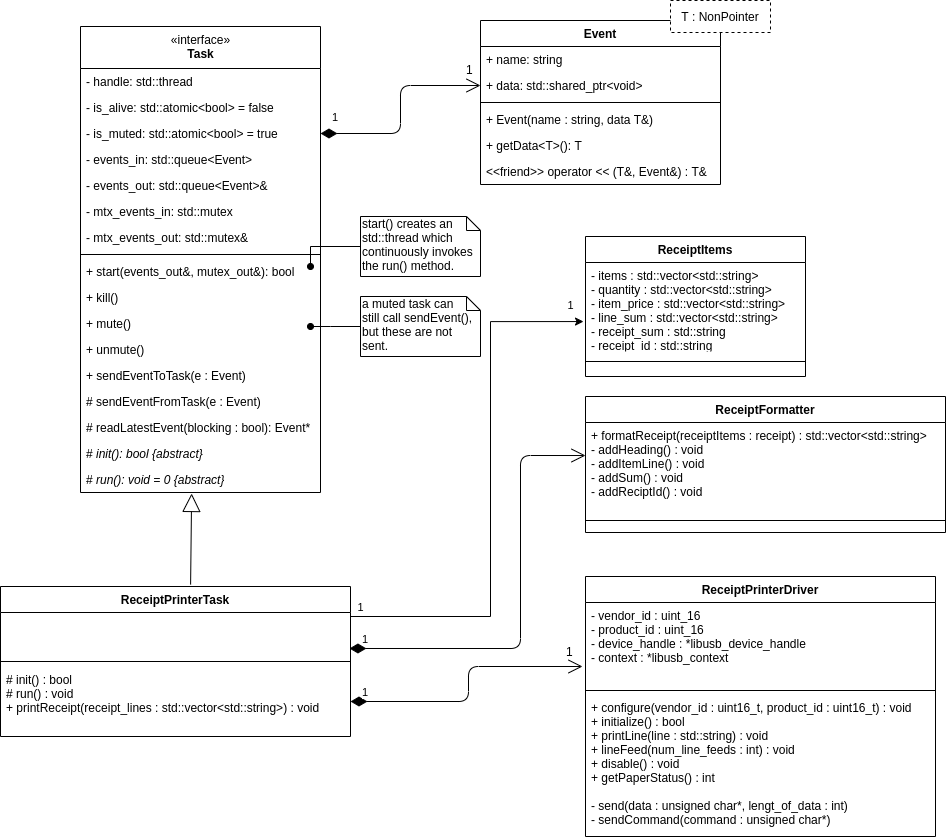

The diagram above was exported from draw.io. Its source (the exported page's mxGraphModel, read from the mxfile embedded in the PNG):
<mxGraphModel dx="2062" dy="1240" grid="1" gridSize="10" guides="1" tooltips="1" connect="1" arrows="1" fold="1" page="1" pageScale="1" pageWidth="827" pageHeight="1169" math="0" shadow="0">
  <root>
    <mxCell id="0" />
    <mxCell id="1" parent="0" />
    <mxCell id="h6Gf-ipxuAEYZv7qVA2r-5" style="edgeStyle=orthogonalEdgeStyle;rounded=0;orthogonalLoop=1;jettySize=auto;html=1;exitX=1;exitY=0.25;exitDx=0;exitDy=0;entryX=-0.009;entryY=0.703;entryDx=0;entryDy=0;entryPerimeter=0;labelPosition=right;verticalLabelPosition=middle;align=left;verticalAlign=middle;" parent="1" source="kqmBj5clwnuzfSnM0zY4-1" target="h6Gf-ipxuAEYZv7qVA2r-2" edge="1">
      <mxGeometry relative="1" as="geometry">
        <Array as="points">
          <mxPoint x="360" y="630" />
          <mxPoint x="500" y="630" />
          <mxPoint x="500" y="335" />
        </Array>
      </mxGeometry>
    </mxCell>
    <mxCell id="co3JxGbzzGWDbM6miwoS-44" value="1" style="edgeLabel;html=1;align=center;verticalAlign=middle;resizable=0;points=[];" vertex="1" connectable="0" parent="h6Gf-ipxuAEYZv7qVA2r-5">
      <mxGeometry x="0.7042" y="1" relative="1" as="geometry">
        <mxPoint x="66.4" y="-15.5" as="offset" />
      </mxGeometry>
    </mxCell>
    <mxCell id="co3JxGbzzGWDbM6miwoS-46" value="1" style="edgeLabel;html=1;align=center;verticalAlign=middle;resizable=0;points=[];" vertex="1" connectable="0" parent="h6Gf-ipxuAEYZv7qVA2r-5">
      <mxGeometry x="-0.9537" y="-2" relative="1" as="geometry">
        <mxPoint x="4.5" y="-12" as="offset" />
      </mxGeometry>
    </mxCell>
    <mxCell id="kqmBj5clwnuzfSnM0zY4-1" value="ReceiptPrinterTask" style="swimlane;fontStyle=1;align=center;verticalAlign=top;childLayout=stackLayout;horizontal=1;startSize=26;horizontalStack=0;resizeParent=1;resizeParentMax=0;resizeLast=0;collapsible=1;marginBottom=0;" parent="1" vertex="1">
      <mxGeometry x="10" y="600" width="350" height="150" as="geometry" />
    </mxCell>
    <mxCell id="h6Gf-ipxuAEYZv7qVA2r-17" value="&#10;" style="text;strokeColor=none;fillColor=none;align=left;verticalAlign=top;spacingLeft=4;spacingRight=4;overflow=hidden;rotatable=0;points=[[0,0.5],[1,0.5]];portConstraint=eastwest;" parent="kqmBj5clwnuzfSnM0zY4-1" vertex="1">
      <mxGeometry y="26" width="350" height="44" as="geometry" />
    </mxCell>
    <mxCell id="kqmBj5clwnuzfSnM0zY4-3" value="" style="line;strokeWidth=1;fillColor=none;align=left;verticalAlign=middle;spacingTop=-1;spacingLeft=3;spacingRight=3;rotatable=0;labelPosition=right;points=[];portConstraint=eastwest;" parent="kqmBj5clwnuzfSnM0zY4-1" vertex="1">
      <mxGeometry y="70" width="350" height="10" as="geometry" />
    </mxCell>
    <mxCell id="kqmBj5clwnuzfSnM0zY4-4" value="# init() : bool&#10;# run() : void&#10;+ printReceipt(receipt_lines : std::vector&lt;std::string&gt;) : void&#10;&#10;" style="text;strokeColor=none;fillColor=none;align=left;verticalAlign=top;spacingLeft=4;spacingRight=4;overflow=hidden;rotatable=0;points=[[0,0.5],[1,0.5]];portConstraint=eastwest;" parent="kqmBj5clwnuzfSnM0zY4-1" vertex="1">
      <mxGeometry y="80" width="350" height="70" as="geometry" />
    </mxCell>
    <mxCell id="kqmBj5clwnuzfSnM0zY4-5" value="ReceiptPrinterDriver" style="swimlane;fontStyle=1;align=center;verticalAlign=top;childLayout=stackLayout;horizontal=1;startSize=26;horizontalStack=0;resizeParent=1;resizeParentMax=0;resizeLast=0;collapsible=1;marginBottom=0;" parent="1" vertex="1">
      <mxGeometry x="595" y="590" width="350" height="260" as="geometry" />
    </mxCell>
    <mxCell id="kqmBj5clwnuzfSnM0zY4-6" value="- vendor_id : uint_16&#10;- product_id : uint_16&#10;- device_handle : *libusb_device_handle&#10;- context : *libusb_context" style="text;strokeColor=none;fillColor=none;align=left;verticalAlign=top;spacingLeft=4;spacingRight=4;overflow=hidden;rotatable=0;points=[[0,0.5],[1,0.5]];portConstraint=eastwest;" parent="kqmBj5clwnuzfSnM0zY4-5" vertex="1">
      <mxGeometry y="26" width="350" height="84" as="geometry" />
    </mxCell>
    <mxCell id="kqmBj5clwnuzfSnM0zY4-7" value="" style="line;strokeWidth=1;fillColor=none;align=left;verticalAlign=middle;spacingTop=-1;spacingLeft=3;spacingRight=3;rotatable=0;labelPosition=right;points=[];portConstraint=eastwest;" parent="kqmBj5clwnuzfSnM0zY4-5" vertex="1">
      <mxGeometry y="110" width="350" height="8" as="geometry" />
    </mxCell>
    <mxCell id="kqmBj5clwnuzfSnM0zY4-8" value="+ configure(vendor_id : uint16_t, product_id : uint16_t) : void&#10;+ initialize() : bool&#10;+ printLine(line : std::string) : void&#10;+ lineFeed(num_line_feeds : int) : void&#10;+ disable() : void&#10;+ getPaperStatus() : int&#10;&#10;- send(data : unsigned char*, lengt_of_data : int)&#10;- sendCommand(command : unsigned char*)&#10;&#10;" style="text;strokeColor=none;fillColor=none;align=left;verticalAlign=top;spacingLeft=4;spacingRight=4;overflow=hidden;rotatable=0;points=[[0,0.5],[1,0.5]];portConstraint=eastwest;" parent="kqmBj5clwnuzfSnM0zY4-5" vertex="1">
      <mxGeometry y="118" width="350" height="142" as="geometry" />
    </mxCell>
    <mxCell id="oOzq2lcCkHNByJPG_RZP-1" value="start() creates an std::thread which continuously invokes the run() method." style="shape=note;whiteSpace=wrap;html=1;size=14;verticalAlign=top;align=left;spacingTop=-6;" parent="1" vertex="1">
      <mxGeometry x="370" y="230" width="120" height="60" as="geometry" />
    </mxCell>
    <mxCell id="oOzq2lcCkHNByJPG_RZP-20" style="edgeStyle=orthogonalEdgeStyle;rounded=0;orthogonalLoop=1;jettySize=auto;html=1;endArrow=oval;endFill=1;" parent="1" source="oOzq2lcCkHNByJPG_RZP-1" edge="1">
      <mxGeometry relative="1" as="geometry">
        <mxPoint x="320" y="280" as="targetPoint" />
        <Array as="points">
          <mxPoint x="320" y="260" />
        </Array>
      </mxGeometry>
    </mxCell>
    <mxCell id="oOzq2lcCkHNByJPG_RZP-21" value="a muted task can&lt;br&gt;still call sendEvent(),&lt;br&gt;but these are not sent." style="shape=note;whiteSpace=wrap;html=1;size=14;verticalAlign=top;align=left;spacingTop=-6;" parent="1" vertex="1">
      <mxGeometry x="370" y="310" width="120" height="60" as="geometry" />
    </mxCell>
    <mxCell id="oOzq2lcCkHNByJPG_RZP-22" style="edgeStyle=orthogonalEdgeStyle;rounded=0;orthogonalLoop=1;jettySize=auto;html=1;endArrow=oval;endFill=1;" parent="1" source="oOzq2lcCkHNByJPG_RZP-21" edge="1">
      <mxGeometry relative="1" as="geometry">
        <mxPoint x="320" y="340" as="targetPoint" />
        <Array as="points">
          <mxPoint x="340" y="340" />
          <mxPoint x="340" y="340" />
        </Array>
      </mxGeometry>
    </mxCell>
    <mxCell id="xlARHDsr6IHFNtfBJM0v-50" value="1" style="endArrow=open;html=1;endSize=12;startArrow=diamondThin;startSize=14;startFill=1;edgeStyle=orthogonalEdgeStyle;align=left;verticalAlign=bottom;exitX=1;exitY=0.5;exitDx=0;exitDy=0;" parent="1" source="kqmBj5clwnuzfSnM0zY4-4" edge="1">
      <mxGeometry x="-0.9251" relative="1" as="geometry">
        <mxPoint x="520" y="730" as="sourcePoint" />
        <mxPoint x="592" y="680" as="targetPoint" />
        <mxPoint as="offset" />
        <Array as="points">
          <mxPoint x="478" y="715" />
          <mxPoint x="478" y="680" />
        </Array>
      </mxGeometry>
    </mxCell>
    <mxCell id="h6Gf-ipxuAEYZv7qVA2r-1" value="ReceiptItems" style="swimlane;fontStyle=1;align=center;verticalAlign=top;childLayout=stackLayout;horizontal=1;startSize=26;horizontalStack=0;resizeParent=1;resizeParentMax=0;resizeLast=0;collapsible=1;marginBottom=0;" parent="1" vertex="1">
      <mxGeometry x="595" y="250" width="220" height="140" as="geometry" />
    </mxCell>
    <mxCell id="h6Gf-ipxuAEYZv7qVA2r-2" value="- items : std::vector&lt;std::string&gt;&#10;- quantity : std::vector&lt;std::string&gt;&#10;- item_price : std::vector&lt;std::string&gt;&#10;- line_sum : std::vector&lt;std::string&gt;&#10;- receipt_sum : std::string&#10;- receipt_id : std::string&#10;" style="text;strokeColor=none;fillColor=none;align=left;verticalAlign=top;spacingLeft=4;spacingRight=4;overflow=hidden;rotatable=0;points=[[0,0.5],[1,0.5]];portConstraint=eastwest;" parent="h6Gf-ipxuAEYZv7qVA2r-1" vertex="1">
      <mxGeometry y="26" width="220" height="84" as="geometry" />
    </mxCell>
    <mxCell id="h6Gf-ipxuAEYZv7qVA2r-3" value="" style="line;strokeWidth=1;fillColor=none;align=left;verticalAlign=middle;spacingTop=-1;spacingLeft=3;spacingRight=3;rotatable=0;labelPosition=right;points=[];portConstraint=eastwest;" parent="h6Gf-ipxuAEYZv7qVA2r-1" vertex="1">
      <mxGeometry y="110" width="220" height="30" as="geometry" />
    </mxCell>
    <mxCell id="h6Gf-ipxuAEYZv7qVA2r-7" value="ReceiptFormatter" style="swimlane;fontStyle=1;align=center;verticalAlign=top;childLayout=stackLayout;horizontal=1;startSize=26;horizontalStack=0;resizeParent=1;resizeParentMax=0;resizeLast=0;collapsible=1;marginBottom=0;" parent="1" vertex="1">
      <mxGeometry x="595" y="410" width="360" height="136" as="geometry" />
    </mxCell>
    <mxCell id="h6Gf-ipxuAEYZv7qVA2r-10" value="+ formatReceipt(receiptItems : receipt) : std::vector&lt;std::string&gt;&#10;- addHeading() : void&#10;- addItemLine() : void&#10;- addSum() : void&#10;- addReciptId() : void&#10;" style="text;strokeColor=none;fillColor=none;align=left;verticalAlign=top;spacingLeft=4;spacingRight=4;overflow=hidden;rotatable=0;points=[[0,0.5],[1,0.5]];portConstraint=eastwest;" parent="h6Gf-ipxuAEYZv7qVA2r-7" vertex="1">
      <mxGeometry y="26" width="360" height="86" as="geometry" />
    </mxCell>
    <mxCell id="h6Gf-ipxuAEYZv7qVA2r-9" value="" style="line;strokeWidth=1;fillColor=none;align=left;verticalAlign=middle;spacingTop=-1;spacingLeft=3;spacingRight=3;rotatable=0;labelPosition=right;points=[];portConstraint=eastwest;" parent="h6Gf-ipxuAEYZv7qVA2r-7" vertex="1">
      <mxGeometry y="112" width="360" height="24" as="geometry" />
    </mxCell>
    <object label="&lt;span style=&quot;font-weight: normal&quot;&gt;«interface»&lt;br&gt;&lt;/span&gt;Task" Reference="https://stackoverflow.com/a/40255633" id="co3JxGbzzGWDbM6miwoS-2">
      <mxCell style="swimlane;fontStyle=1;align=center;verticalAlign=top;childLayout=stackLayout;horizontal=1;startSize=42;horizontalStack=0;resizeParent=1;resizeParentMax=0;resizeLast=0;collapsible=1;marginBottom=0;html=1;" vertex="1" parent="1">
        <mxGeometry x="90" y="40" width="240" height="466" as="geometry">
          <mxRectangle x="80" y="80" width="90" height="42" as="alternateBounds" />
        </mxGeometry>
      </mxCell>
    </object>
    <mxCell id="co3JxGbzzGWDbM6miwoS-3" value="- handle: std::thread" style="text;strokeColor=none;fillColor=none;align=left;verticalAlign=top;spacingLeft=4;spacingRight=4;overflow=hidden;rotatable=0;points=[[0,0.5],[1,0.5]];portConstraint=eastwest;" vertex="1" parent="co3JxGbzzGWDbM6miwoS-2">
      <mxGeometry y="42" width="240" height="26" as="geometry" />
    </mxCell>
    <mxCell id="co3JxGbzzGWDbM6miwoS-4" value="- is_alive: std::atomic&lt;bool&gt; = false" style="text;strokeColor=none;fillColor=none;align=left;verticalAlign=top;spacingLeft=4;spacingRight=4;overflow=hidden;rotatable=0;points=[[0,0.5],[1,0.5]];portConstraint=eastwest;" vertex="1" parent="co3JxGbzzGWDbM6miwoS-2">
      <mxGeometry y="68" width="240" height="26" as="geometry" />
    </mxCell>
    <mxCell id="co3JxGbzzGWDbM6miwoS-5" value="- is_muted: std::atomic&lt;bool&gt; = true" style="text;strokeColor=none;fillColor=none;align=left;verticalAlign=top;spacingLeft=4;spacingRight=4;overflow=hidden;rotatable=0;points=[[0,0.5],[1,0.5]];portConstraint=eastwest;" vertex="1" parent="co3JxGbzzGWDbM6miwoS-2">
      <mxGeometry y="94" width="240" height="26" as="geometry" />
    </mxCell>
    <mxCell id="co3JxGbzzGWDbM6miwoS-6" value="- events_in: std::queue&lt;Event&gt;" style="text;strokeColor=none;fillColor=none;align=left;verticalAlign=top;spacingLeft=4;spacingRight=4;overflow=hidden;rotatable=0;points=[[0,0.5],[1,0.5]];portConstraint=eastwest;" vertex="1" parent="co3JxGbzzGWDbM6miwoS-2">
      <mxGeometry y="120" width="240" height="26" as="geometry" />
    </mxCell>
    <mxCell id="co3JxGbzzGWDbM6miwoS-7" value="- events_out: std::queue&lt;Event&gt;&amp;" style="text;strokeColor=none;fillColor=none;align=left;verticalAlign=top;spacingLeft=4;spacingRight=4;overflow=hidden;rotatable=0;points=[[0,0.5],[1,0.5]];portConstraint=eastwest;" vertex="1" parent="co3JxGbzzGWDbM6miwoS-2">
      <mxGeometry y="146" width="240" height="26" as="geometry" />
    </mxCell>
    <mxCell id="co3JxGbzzGWDbM6miwoS-8" value="- mtx_events_in: std::mutex" style="text;strokeColor=none;fillColor=none;align=left;verticalAlign=top;spacingLeft=4;spacingRight=4;overflow=hidden;rotatable=0;points=[[0,0.5],[1,0.5]];portConstraint=eastwest;" vertex="1" parent="co3JxGbzzGWDbM6miwoS-2">
      <mxGeometry y="172" width="240" height="26" as="geometry" />
    </mxCell>
    <mxCell id="co3JxGbzzGWDbM6miwoS-9" value="- mtx_events_out: std::mutex&amp;" style="text;strokeColor=none;fillColor=none;align=left;verticalAlign=top;spacingLeft=4;spacingRight=4;overflow=hidden;rotatable=0;points=[[0,0.5],[1,0.5]];portConstraint=eastwest;" vertex="1" parent="co3JxGbzzGWDbM6miwoS-2">
      <mxGeometry y="198" width="240" height="26" as="geometry" />
    </mxCell>
    <mxCell id="co3JxGbzzGWDbM6miwoS-10" value="" style="line;strokeWidth=1;fillColor=none;align=left;verticalAlign=middle;spacingTop=-1;spacingLeft=3;spacingRight=3;rotatable=0;labelPosition=right;points=[];portConstraint=eastwest;" vertex="1" parent="co3JxGbzzGWDbM6miwoS-2">
      <mxGeometry y="224" width="240" height="8" as="geometry" />
    </mxCell>
    <mxCell id="co3JxGbzzGWDbM6miwoS-11" value="+ start(events_out&amp;, mutex_out&amp;): bool" style="text;strokeColor=none;fillColor=none;align=left;verticalAlign=top;spacingLeft=4;spacingRight=4;overflow=hidden;rotatable=0;points=[[0,0.5],[1,0.5]];portConstraint=eastwest;" vertex="1" parent="co3JxGbzzGWDbM6miwoS-2">
      <mxGeometry y="232" width="240" height="26" as="geometry" />
    </mxCell>
    <mxCell id="co3JxGbzzGWDbM6miwoS-12" value="+ kill()" style="text;strokeColor=none;fillColor=none;align=left;verticalAlign=top;spacingLeft=4;spacingRight=4;overflow=hidden;rotatable=0;points=[[0,0.5],[1,0.5]];portConstraint=eastwest;" vertex="1" parent="co3JxGbzzGWDbM6miwoS-2">
      <mxGeometry y="258" width="240" height="26" as="geometry" />
    </mxCell>
    <mxCell id="co3JxGbzzGWDbM6miwoS-13" value="+ mute()" style="text;strokeColor=none;fillColor=none;align=left;verticalAlign=top;spacingLeft=4;spacingRight=4;overflow=hidden;rotatable=0;points=[[0,0.5],[1,0.5]];portConstraint=eastwest;" vertex="1" parent="co3JxGbzzGWDbM6miwoS-2">
      <mxGeometry y="284" width="240" height="26" as="geometry" />
    </mxCell>
    <mxCell id="co3JxGbzzGWDbM6miwoS-14" value="+ unmute()" style="text;strokeColor=none;fillColor=none;align=left;verticalAlign=top;spacingLeft=4;spacingRight=4;overflow=hidden;rotatable=0;points=[[0,0.5],[1,0.5]];portConstraint=eastwest;" vertex="1" parent="co3JxGbzzGWDbM6miwoS-2">
      <mxGeometry y="310" width="240" height="26" as="geometry" />
    </mxCell>
    <mxCell id="co3JxGbzzGWDbM6miwoS-15" value="+ sendEventToTask(e : Event)" style="text;strokeColor=none;fillColor=none;align=left;verticalAlign=top;spacingLeft=4;spacingRight=4;overflow=hidden;rotatable=0;points=[[0,0.5],[1,0.5]];portConstraint=eastwest;" vertex="1" parent="co3JxGbzzGWDbM6miwoS-2">
      <mxGeometry y="336" width="240" height="26" as="geometry" />
    </mxCell>
    <mxCell id="co3JxGbzzGWDbM6miwoS-16" value="# sendEventFromTask(e : Event)" style="text;strokeColor=none;fillColor=none;align=left;verticalAlign=top;spacingLeft=4;spacingRight=4;overflow=hidden;rotatable=0;points=[[0,0.5],[1,0.5]];portConstraint=eastwest;" vertex="1" parent="co3JxGbzzGWDbM6miwoS-2">
      <mxGeometry y="362" width="240" height="26" as="geometry" />
    </mxCell>
    <mxCell id="co3JxGbzzGWDbM6miwoS-17" value="# readLatestEvent(blocking : bool): Event*" style="text;strokeColor=none;fillColor=none;align=left;verticalAlign=top;spacingLeft=4;spacingRight=4;overflow=hidden;rotatable=0;points=[[0,0.5],[1,0.5]];portConstraint=eastwest;" vertex="1" parent="co3JxGbzzGWDbM6miwoS-2">
      <mxGeometry y="388" width="240" height="26" as="geometry" />
    </mxCell>
    <mxCell id="co3JxGbzzGWDbM6miwoS-18" value="&lt;span style=&quot;font-style: normal&quot;&gt;#&lt;/span&gt; init(): bool {abstract}" style="text;strokeColor=none;fillColor=none;align=left;verticalAlign=top;spacingLeft=4;spacingRight=4;overflow=hidden;rotatable=0;points=[[0,0.5],[1,0.5]];portConstraint=eastwest;fontStyle=2;html=1;" vertex="1" parent="co3JxGbzzGWDbM6miwoS-2">
      <mxGeometry y="414" width="240" height="26" as="geometry" />
    </mxCell>
    <mxCell id="co3JxGbzzGWDbM6miwoS-19" value="&lt;span style=&quot;font-style: normal&quot;&gt;#&lt;/span&gt; run(): void = 0 {abstract}" style="text;strokeColor=none;fillColor=none;align=left;verticalAlign=top;spacingLeft=4;spacingRight=4;overflow=hidden;rotatable=0;points=[[0,0.5],[1,0.5]];portConstraint=eastwest;fontStyle=2;html=1;" vertex="1" parent="co3JxGbzzGWDbM6miwoS-2">
      <mxGeometry y="440" width="240" height="26" as="geometry" />
    </mxCell>
    <mxCell id="co3JxGbzzGWDbM6miwoS-23" value="" style="group" vertex="1" connectable="0" parent="1">
      <mxGeometry x="490" y="14" width="300" height="236" as="geometry" />
    </mxCell>
    <mxCell id="co3JxGbzzGWDbM6miwoS-24" value="Event" style="swimlane;fontStyle=1;align=center;verticalAlign=top;childLayout=stackLayout;horizontal=1;startSize=26;horizontalStack=0;resizeParent=1;resizeParentMax=0;resizeLast=0;collapsible=1;marginBottom=0;" vertex="1" parent="co3JxGbzzGWDbM6miwoS-23">
      <mxGeometry y="20" width="240" height="164" as="geometry">
        <mxRectangle x="80" y="80" width="110" height="26" as="alternateBounds" />
      </mxGeometry>
    </mxCell>
    <mxCell id="co3JxGbzzGWDbM6miwoS-25" value="+ name: string" style="text;strokeColor=none;fillColor=none;align=left;verticalAlign=top;spacingLeft=4;spacingRight=4;overflow=hidden;rotatable=0;points=[[0,0.5],[1,0.5]];portConstraint=eastwest;" vertex="1" parent="co3JxGbzzGWDbM6miwoS-24">
      <mxGeometry y="26" width="240" height="26" as="geometry" />
    </mxCell>
    <mxCell id="co3JxGbzzGWDbM6miwoS-26" value="+ data: std::shared_ptr&lt;void&gt;" style="text;strokeColor=none;fillColor=none;align=left;verticalAlign=top;spacingLeft=4;spacingRight=4;overflow=hidden;rotatable=0;points=[[0,0.5],[1,0.5]];portConstraint=eastwest;" vertex="1" parent="co3JxGbzzGWDbM6miwoS-24">
      <mxGeometry y="52" width="240" height="26" as="geometry" />
    </mxCell>
    <mxCell id="co3JxGbzzGWDbM6miwoS-27" value="" style="line;strokeWidth=1;fillColor=none;align=left;verticalAlign=middle;spacingTop=-1;spacingLeft=3;spacingRight=3;rotatable=0;labelPosition=right;points=[];portConstraint=eastwest;" vertex="1" parent="co3JxGbzzGWDbM6miwoS-24">
      <mxGeometry y="78" width="240" height="8" as="geometry" />
    </mxCell>
    <mxCell id="co3JxGbzzGWDbM6miwoS-38" value="+ Event(name : string, data T&amp;)" style="text;strokeColor=none;fillColor=none;align=left;verticalAlign=top;spacingLeft=4;spacingRight=4;overflow=hidden;rotatable=0;points=[[0,0.5],[1,0.5]];portConstraint=eastwest;" vertex="1" parent="co3JxGbzzGWDbM6miwoS-24">
      <mxGeometry y="86" width="240" height="26" as="geometry" />
    </mxCell>
    <mxCell id="co3JxGbzzGWDbM6miwoS-29" value="+ getData&lt;T&gt;(): T" style="text;strokeColor=none;fillColor=none;align=left;verticalAlign=top;spacingLeft=4;spacingRight=4;overflow=hidden;rotatable=0;points=[[0,0.5],[1,0.5]];portConstraint=eastwest;" vertex="1" parent="co3JxGbzzGWDbM6miwoS-24">
      <mxGeometry y="112" width="240" height="26" as="geometry" />
    </mxCell>
    <mxCell id="co3JxGbzzGWDbM6miwoS-30" value="&lt;&lt;friend&gt;&gt; operator &lt;&lt; (T&amp;, Event&amp;) : T&amp;" style="text;strokeColor=none;fillColor=none;align=left;verticalAlign=top;spacingLeft=4;spacingRight=4;overflow=hidden;rotatable=0;points=[[0,0.5],[1,0.5]];portConstraint=eastwest;" vertex="1" parent="co3JxGbzzGWDbM6miwoS-24">
      <mxGeometry y="138" width="240" height="26" as="geometry" />
    </mxCell>
    <mxCell id="co3JxGbzzGWDbM6miwoS-31" value="T : NonPointer" style="rounded=0;whiteSpace=wrap;html=1;dashed=1;" vertex="1" parent="co3JxGbzzGWDbM6miwoS-23">
      <mxGeometry x="190" width="100" height="32" as="geometry" />
    </mxCell>
    <mxCell id="co3JxGbzzGWDbM6miwoS-36" value="1" style="endArrow=open;html=1;endSize=12;startArrow=diamondThin;startSize=14;startFill=1;edgeStyle=orthogonalEdgeStyle;align=left;verticalAlign=bottom;entryX=0;entryY=0.5;entryDx=0;entryDy=0;exitX=1;exitY=0.5;exitDx=0;exitDy=0;" edge="1" parent="1" source="co3JxGbzzGWDbM6miwoS-5" target="co3JxGbzzGWDbM6miwoS-26">
      <mxGeometry x="-0.9057" y="7" relative="1" as="geometry">
        <mxPoint x="340" y="113" as="sourcePoint" />
        <mxPoint x="390" y="150" as="targetPoint" />
        <mxPoint as="offset" />
      </mxGeometry>
    </mxCell>
    <mxCell id="co3JxGbzzGWDbM6miwoS-40" value="" style="endArrow=block;endSize=16;endFill=0;html=1;exitX=0.467;exitY=-0.015;exitDx=0;exitDy=0;exitPerimeter=0;entryX=0.463;entryY=1.038;entryDx=0;entryDy=0;entryPerimeter=0;" edge="1" parent="1">
      <mxGeometry width="160" relative="1" as="geometry">
        <mxPoint x="200.10000000000002" y="598.05" as="sourcePoint" />
        <mxPoint x="201.12" y="506.98800000000006" as="targetPoint" />
      </mxGeometry>
    </mxCell>
    <mxCell id="co3JxGbzzGWDbM6miwoS-42" value="1&#10;" style="text;strokeColor=none;fillColor=none;align=left;verticalAlign=top;spacingLeft=4;spacingRight=4;overflow=hidden;rotatable=0;points=[[0,0.5],[1,0.5]];portConstraint=eastwest;" vertex="1" parent="1">
      <mxGeometry x="570" y="652" width="100" height="26" as="geometry" />
    </mxCell>
    <mxCell id="co3JxGbzzGWDbM6miwoS-43" value="1&#10;" style="text;strokeColor=none;fillColor=none;align=left;verticalAlign=top;spacingLeft=4;spacingRight=4;overflow=hidden;rotatable=0;points=[[0,0.5],[1,0.5]];portConstraint=eastwest;" vertex="1" parent="1">
      <mxGeometry x="470" y="70" width="100" height="26" as="geometry" />
    </mxCell>
    <mxCell id="co3JxGbzzGWDbM6miwoS-48" value="1" style="endArrow=open;html=1;endSize=12;startArrow=diamondThin;startSize=14;startFill=1;edgeStyle=orthogonalEdgeStyle;align=left;verticalAlign=bottom;exitX=0.997;exitY=0.818;exitDx=0;exitDy=0;exitPerimeter=0;entryX=0;entryY=0.384;entryDx=0;entryDy=0;entryPerimeter=0;" edge="1" parent="1" source="h6Gf-ipxuAEYZv7qVA2r-17" target="h6Gf-ipxuAEYZv7qVA2r-10">
      <mxGeometry x="-0.9497" relative="1" as="geometry">
        <mxPoint x="460" y="630" as="sourcePoint" />
        <mxPoint x="620" y="630" as="targetPoint" />
        <Array as="points">
          <mxPoint x="530" y="662" />
          <mxPoint x="530" y="469" />
        </Array>
        <mxPoint as="offset" />
      </mxGeometry>
    </mxCell>
  </root>
</mxGraphModel>